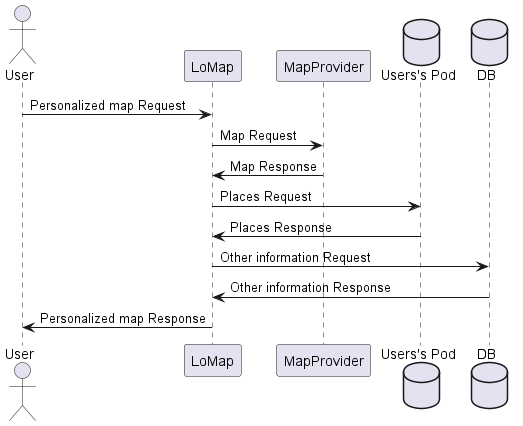

The diagram above was rendered by PlantUML. Its source (embedded in the PNG):
@startuml
actor User
participant LoMap
participant MapProvider
database Pod as "Users's Pod"
database DB
User -> LoMap: Personalized map Request
LoMap -> MapProvider: Map Request
LoMap  <- MapProvider: Map Response
LoMap -> Pod: Places Request
LoMap <- Pod: Places Response
LoMap -> DB: Other information Request
LoMap <- DB: Other information Response
User <- LoMap: Personalized map Response
@enduml